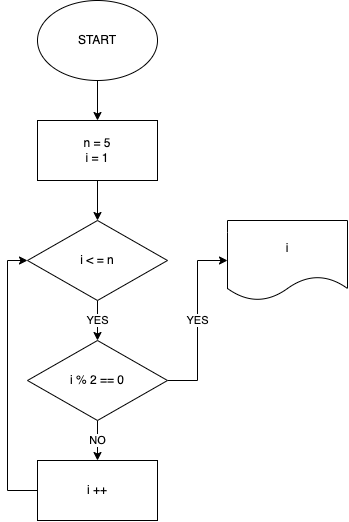

The diagram above was exported from draw.io. Its source (the exported page's mxGraphModel, read from the mxfile embedded in the PNG):
<mxGraphModel dx="899" dy="520" grid="1" gridSize="10" guides="1" tooltips="1" connect="1" arrows="1" fold="1" page="1" pageScale="1" pageWidth="827" pageHeight="1169" math="0" shadow="0">
  <root>
    <mxCell id="0" />
    <mxCell id="1" parent="0" />
    <mxCell id="2" value="" style="edgeStyle=orthogonalEdgeStyle;rounded=0;orthogonalLoop=1;jettySize=auto;html=1;" edge="1" parent="1" source="3" target="5">
      <mxGeometry relative="1" as="geometry" />
    </mxCell>
    <mxCell id="3" value="START" style="ellipse;whiteSpace=wrap;html=1;" vertex="1" parent="1">
      <mxGeometry x="170" y="40" width="120" height="80" as="geometry" />
    </mxCell>
    <mxCell id="4" style="edgeStyle=orthogonalEdgeStyle;rounded=0;orthogonalLoop=1;jettySize=auto;html=1;entryX=0.5;entryY=0;entryDx=0;entryDy=0;" edge="1" parent="1" source="5" target="7">
      <mxGeometry relative="1" as="geometry" />
    </mxCell>
    <mxCell id="5" value="n = 5&lt;br&gt;i = 1" style="whiteSpace=wrap;html=1;" vertex="1" parent="1">
      <mxGeometry x="170" y="160" width="120" height="60" as="geometry" />
    </mxCell>
    <mxCell id="6" value="YES" style="edgeStyle=orthogonalEdgeStyle;rounded=0;orthogonalLoop=1;jettySize=auto;html=1;entryX=0.5;entryY=0;entryDx=0;entryDy=0;" edge="1" parent="1" source="7" target="10">
      <mxGeometry relative="1" as="geometry" />
    </mxCell>
    <mxCell id="7" value="i &amp;lt; = n" style="rhombus;whiteSpace=wrap;html=1;" vertex="1" parent="1">
      <mxGeometry x="160" y="260" width="140" height="80" as="geometry" />
    </mxCell>
    <mxCell id="8" value="NO" style="edgeStyle=orthogonalEdgeStyle;rounded=0;orthogonalLoop=1;jettySize=auto;html=1;entryX=0.5;entryY=0;entryDx=0;entryDy=0;" edge="1" parent="1" source="10" target="12">
      <mxGeometry relative="1" as="geometry" />
    </mxCell>
    <mxCell id="9" value="YES" style="edgeStyle=orthogonalEdgeStyle;rounded=0;orthogonalLoop=1;jettySize=auto;html=1;entryX=0;entryY=0.5;entryDx=0;entryDy=0;" edge="1" parent="1" source="10" target="13">
      <mxGeometry relative="1" as="geometry" />
    </mxCell>
    <mxCell id="10" value="i % 2 == 0" style="rhombus;whiteSpace=wrap;html=1;" vertex="1" parent="1">
      <mxGeometry x="160" y="380" width="140" height="80" as="geometry" />
    </mxCell>
    <mxCell id="11" style="edgeStyle=orthogonalEdgeStyle;rounded=0;orthogonalLoop=1;jettySize=auto;html=1;entryX=0;entryY=0.5;entryDx=0;entryDy=0;" edge="1" parent="1" source="12" target="7">
      <mxGeometry relative="1" as="geometry">
        <Array as="points">
          <mxPoint x="140" y="530" />
          <mxPoint x="140" y="300" />
        </Array>
      </mxGeometry>
    </mxCell>
    <mxCell id="12" value="i ++" style="whiteSpace=wrap;html=1;" vertex="1" parent="1">
      <mxGeometry x="170" y="500" width="120" height="60" as="geometry" />
    </mxCell>
    <mxCell id="13" value="i" style="shape=document;whiteSpace=wrap;html=1;boundedLbl=1;" vertex="1" parent="1">
      <mxGeometry x="360" y="260" width="120" height="80" as="geometry" />
    </mxCell>
  </root>
</mxGraphModel>